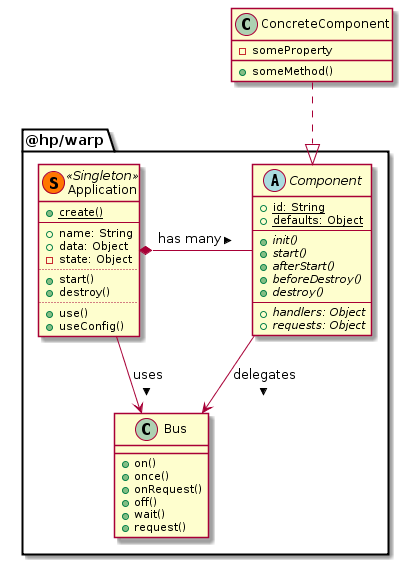

The diagram above was rendered by PlantUML. Its source (embedded in the PNG):
@startuml

package @hp/warp {
    class Application <<(S,#FF7700) Singleton>> {
      +{static}create()
      ----
      +name: String
      +data: Object
      -state: Object
      ....
      +start()
      +destroy()
      ....
      +use()
      +useConfig()
    }

    class Bus {
      +on()
      +once()
      +onRequest()
      +off()
      +wait()
      +request()
    }

    abstract Component {
      +{static} id: String
      +{static} defaults: Object
      ----
      +{abstract}init()
      +{abstract}start()
      +{abstract}afterStart()
      +{abstract}beforeDestroy()
      +{abstract}destroy()
      ----
      +{abstract}handlers: Object
      +{abstract}requests: Object
    }

    Application --> Bus: > uses
    Application *- Component: > has many
    Component --> Bus: > delegates
}

class ConcreteComponent {
  -someProperty
  +someMethod()
}

Component <|.up. ConcreteComponent

@enduml